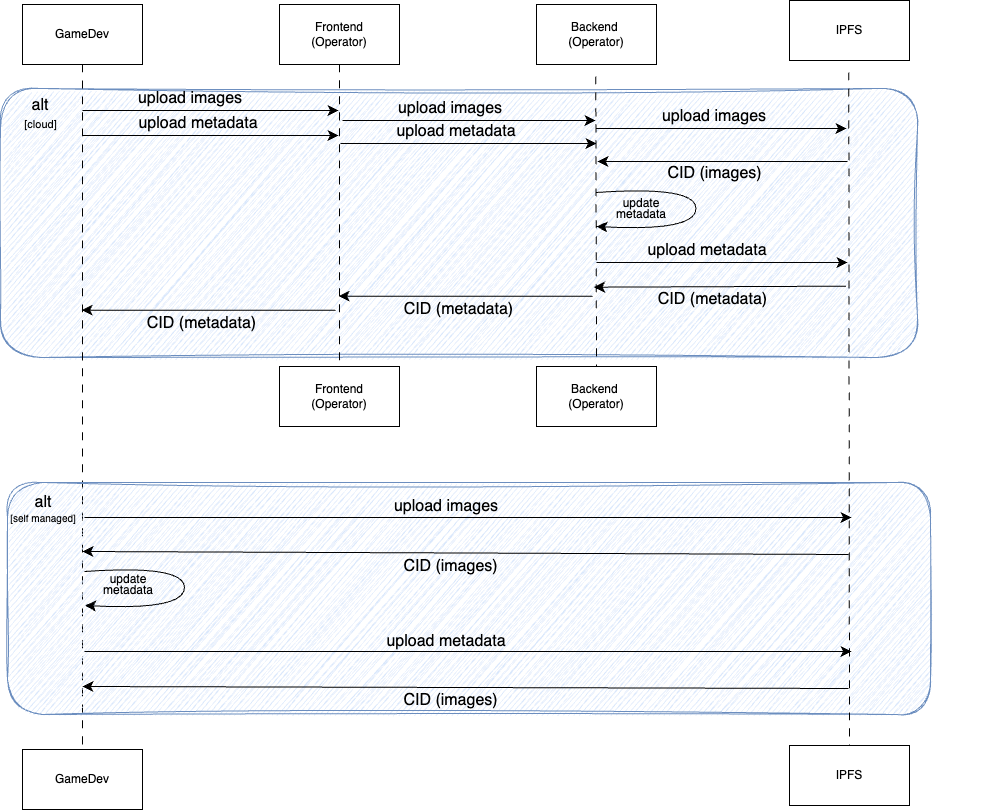

The diagram above was exported from draw.io. Its source (the exported page's mxGraphModel, read from the mxfile embedded in the PNG):
<mxGraphModel dx="5066" dy="4646" grid="0" gridSize="10" guides="1" tooltips="1" connect="1" arrows="1" fold="1" page="0" pageScale="1" pageWidth="850" pageHeight="1100" math="0" shadow="0">
  <root>
    <mxCell id="0" />
    <mxCell id="1" parent="0" />
    <mxCell id="2" value="" style="rounded=1;whiteSpace=wrap;html=1;fillColor=#dae8fc;strokeColor=#6c8ebf;sketch=1;curveFitting=1;jiggle=2;" vertex="1" parent="1">
      <mxGeometry x="-264" y="742" width="917" height="269" as="geometry" />
    </mxCell>
    <mxCell id="3" style="edgeStyle=none;curved=1;rounded=0;orthogonalLoop=1;jettySize=auto;html=1;fontSize=12;dashed=1;dashPattern=8 8;endArrow=none;endFill=0;" edge="1" source="4" target="8" parent="1">
      <mxGeometry relative="1" as="geometry" />
    </mxCell>
    <mxCell id="4" value="GameDev" style="rounded=0;whiteSpace=wrap;html=1;" vertex="1" parent="1">
      <mxGeometry x="-242" y="658" width="120" height="60" as="geometry" />
    </mxCell>
    <mxCell id="5" style="edgeStyle=none;curved=1;rounded=0;orthogonalLoop=1;jettySize=auto;html=1;fontSize=12;startSize=8;endSize=8;dashed=1;dashPattern=8 8;endArrow=none;endFill=0;" edge="1" source="6" target="9" parent="1">
      <mxGeometry relative="1" as="geometry" />
    </mxCell>
    <mxCell id="6" value="Frontend&lt;div&gt;(Operator)&lt;/div&gt;" style="rounded=0;whiteSpace=wrap;html=1;" vertex="1" parent="1">
      <mxGeometry x="15" y="658" width="120" height="60" as="geometry" />
    </mxCell>
    <mxCell id="7" value="Backend&amp;nbsp;&lt;div&gt;(Operator)&lt;/div&gt;" style="rounded=0;whiteSpace=wrap;html=1;" vertex="1" parent="1">
      <mxGeometry x="272" y="658" width="120" height="60" as="geometry" />
    </mxCell>
    <mxCell id="8" value="GameDev" style="rounded=0;whiteSpace=wrap;html=1;" vertex="1" parent="1">
      <mxGeometry x="-242" y="1403" width="120" height="60" as="geometry" />
    </mxCell>
    <mxCell id="9" value="Frontend&lt;div&gt;(Operator)&lt;/div&gt;" style="rounded=0;whiteSpace=wrap;html=1;" vertex="1" parent="1">
      <mxGeometry x="15" y="1020" width="120" height="60" as="geometry" />
    </mxCell>
    <mxCell id="10" value="Backend&amp;nbsp;&lt;div&gt;(Operator)&lt;/div&gt;" style="rounded=0;whiteSpace=wrap;html=1;" vertex="1" parent="1">
      <mxGeometry x="272" y="1020" width="120" height="60" as="geometry" />
    </mxCell>
    <mxCell id="11" value="alt" style="text;html=1;align=center;verticalAlign=middle;whiteSpace=wrap;rounded=0;fontSize=16;" vertex="1" parent="1">
      <mxGeometry x="-253.5" y="744" width="60" height="30" as="geometry" />
    </mxCell>
    <mxCell id="12" value="&lt;font style=&quot;font-size: 11px;&quot;&gt;[cloud]&lt;/font&gt;" style="text;html=1;align=center;verticalAlign=middle;whiteSpace=wrap;rounded=0;fontSize=16;" vertex="1" parent="1">
      <mxGeometry x="-259" y="762" width="71" height="30" as="geometry" />
    </mxCell>
    <mxCell id="13" value="" style="rounded=1;whiteSpace=wrap;html=1;fillColor=#dae8fc;strokeColor=#6c8ebf;sketch=1;curveFitting=1;jiggle=2;" vertex="1" parent="1">
      <mxGeometry x="-257" y="1136" width="923" height="232" as="geometry" />
    </mxCell>
    <mxCell id="14" value="alt" style="text;html=1;align=center;verticalAlign=middle;whiteSpace=wrap;rounded=0;fontSize=16;" vertex="1" parent="1">
      <mxGeometry x="-250.5" y="1141" width="60" height="30" as="geometry" />
    </mxCell>
    <mxCell id="15" value="&lt;font style=&quot;font-size: 10px;&quot;&gt;[self managed]&lt;/font&gt;" style="text;html=1;align=center;verticalAlign=middle;whiteSpace=wrap;rounded=0;fontSize=16;" vertex="1" parent="1">
      <mxGeometry x="-259" y="1156" width="76" height="30" as="geometry" />
    </mxCell>
    <mxCell id="16" style="edgeStyle=none;curved=1;rounded=0;orthogonalLoop=1;jettySize=auto;html=1;fontSize=12;startSize=8;endSize=8;dashed=1;dashPattern=8 8;endArrow=none;endFill=0;entryX=0.5;entryY=0;entryDx=0;entryDy=0;" edge="1" target="10" parent="1">
      <mxGeometry relative="1" as="geometry">
        <mxPoint x="331.28999999999996" y="730" as="sourcePoint" />
        <mxPoint x="331" y="1093" as="targetPoint" />
      </mxGeometry>
    </mxCell>
    <mxCell id="17" value="" style="endArrow=classic;html=1;rounded=0;fontSize=12;startSize=8;endSize=8;curved=1;" edge="1" parent="1">
      <mxGeometry width="50" height="50" relative="1" as="geometry">
        <mxPoint x="-182" y="764" as="sourcePoint" />
        <mxPoint x="74" y="764" as="targetPoint" />
      </mxGeometry>
    </mxCell>
    <mxCell id="18" value="upload images" style="text;html=1;align=center;verticalAlign=middle;whiteSpace=wrap;rounded=0;fontSize=16;" vertex="1" parent="1">
      <mxGeometry x="-137" y="737" width="126" height="30" as="geometry" />
    </mxCell>
    <mxCell id="19" value="" style="endArrow=classic;html=1;rounded=0;fontSize=12;startSize=8;endSize=8;curved=1;" edge="1" parent="1">
      <mxGeometry width="50" height="50" relative="1" as="geometry">
        <mxPoint x="-182" y="789" as="sourcePoint" />
        <mxPoint x="74" y="789" as="targetPoint" />
      </mxGeometry>
    </mxCell>
    <mxCell id="20" value="upload metadata" style="text;html=1;align=center;verticalAlign=middle;whiteSpace=wrap;rounded=0;fontSize=16;" vertex="1" parent="1">
      <mxGeometry x="-129" y="762" width="126" height="30" as="geometry" />
    </mxCell>
    <mxCell id="21" value="" style="endArrow=classic;html=1;rounded=0;fontSize=12;startSize=8;endSize=8;curved=1;" edge="1" parent="1">
      <mxGeometry width="50" height="50" relative="1" as="geometry">
        <mxPoint x="78" y="774" as="sourcePoint" />
        <mxPoint x="331" y="774" as="targetPoint" />
      </mxGeometry>
    </mxCell>
    <mxCell id="22" value="upload images" style="text;html=1;align=center;verticalAlign=middle;whiteSpace=wrap;rounded=0;fontSize=16;" vertex="1" parent="1">
      <mxGeometry x="123" y="747" width="126" height="30" as="geometry" />
    </mxCell>
    <mxCell id="23" value="" style="endArrow=classic;html=1;rounded=0;fontSize=12;startSize=8;endSize=8;curved=1;" edge="1" parent="1">
      <mxGeometry width="50" height="50" relative="1" as="geometry">
        <mxPoint x="76" y="797" as="sourcePoint" />
        <mxPoint x="332" y="797" as="targetPoint" />
      </mxGeometry>
    </mxCell>
    <mxCell id="24" value="upload metadata" style="text;html=1;align=center;verticalAlign=middle;whiteSpace=wrap;rounded=0;fontSize=16;" vertex="1" parent="1">
      <mxGeometry x="129" y="770" width="126" height="30" as="geometry" />
    </mxCell>
    <mxCell id="25" style="edgeStyle=none;curved=1;rounded=0;orthogonalLoop=1;jettySize=auto;html=1;exitX=1;exitY=0.5;exitDx=0;exitDy=0;fontSize=12;startSize=8;endSize=8;" edge="1" parent="1">
      <mxGeometry relative="1" as="geometry">
        <mxPoint x="726.0000000000002" y="892.18" as="sourcePoint" />
        <mxPoint x="726.0000000000002" y="892.18" as="targetPoint" />
      </mxGeometry>
    </mxCell>
    <mxCell id="26" value="" style="endArrow=classic;html=1;rounded=0;fontSize=12;startSize=8;endSize=8;curved=1;" edge="1" parent="1">
      <mxGeometry width="50" height="50" relative="1" as="geometry">
        <mxPoint x="328" y="949.68" as="sourcePoint" />
        <mxPoint x="74" y="949.68" as="targetPoint" />
      </mxGeometry>
    </mxCell>
    <mxCell id="27" value="CID (metadata)" style="text;html=1;align=center;verticalAlign=middle;whiteSpace=wrap;rounded=0;fontSize=16;" vertex="1" parent="1">
      <mxGeometry x="91" y="947.68" width="207" height="30" as="geometry" />
    </mxCell>
    <mxCell id="28" value="" style="endArrow=classic;html=1;rounded=0;fontSize=12;startSize=8;endSize=8;curved=1;" edge="1" parent="1">
      <mxGeometry width="50" height="50" relative="1" as="geometry">
        <mxPoint x="71" y="963.68" as="sourcePoint" />
        <mxPoint x="-183" y="963.68" as="targetPoint" />
      </mxGeometry>
    </mxCell>
    <mxCell id="29" value="CID (metadata)" style="text;html=1;align=center;verticalAlign=middle;whiteSpace=wrap;rounded=0;fontSize=16;" vertex="1" parent="1">
      <mxGeometry x="-166" y="961.68" width="207" height="30" as="geometry" />
    </mxCell>
    <mxCell id="30" value="IPFS" style="rounded=0;whiteSpace=wrap;html=1;" vertex="1" parent="1">
      <mxGeometry x="525" y="654" width="120" height="60" as="geometry" />
    </mxCell>
    <mxCell id="31" value="IPFS" style="rounded=0;whiteSpace=wrap;html=1;" vertex="1" parent="1">
      <mxGeometry x="525" y="1399" width="120" height="60" as="geometry" />
    </mxCell>
    <mxCell id="32" style="edgeStyle=none;curved=1;rounded=0;orthogonalLoop=1;jettySize=auto;html=1;fontSize=12;startSize=8;endSize=8;dashed=1;dashPattern=8 8;endArrow=none;endFill=0;entryX=0.5;entryY=0;entryDx=0;entryDy=0;" edge="1" target="31" parent="1">
      <mxGeometry relative="1" as="geometry">
        <mxPoint x="584.29" y="726" as="sourcePoint" />
        <mxPoint x="584" y="1089" as="targetPoint" />
      </mxGeometry>
    </mxCell>
    <mxCell id="33" style="edgeStyle=none;curved=1;rounded=0;orthogonalLoop=1;jettySize=auto;html=1;exitX=1;exitY=0.5;exitDx=0;exitDy=0;fontSize=12;startSize=8;endSize=8;" edge="1" parent="1">
      <mxGeometry relative="1" as="geometry">
        <mxPoint x="660.5" y="820" as="sourcePoint" />
        <mxPoint x="660.5" y="820" as="targetPoint" />
      </mxGeometry>
    </mxCell>
    <mxCell id="34" value="" style="endArrow=classic;html=1;rounded=0;fontSize=12;startSize=8;endSize=8;curved=1;" edge="1" parent="1">
      <mxGeometry width="50" height="50" relative="1" as="geometry">
        <mxPoint x="332" y="782" as="sourcePoint" />
        <mxPoint x="582" y="782" as="targetPoint" />
      </mxGeometry>
    </mxCell>
    <mxCell id="35" value="upload images" style="text;html=1;align=center;verticalAlign=middle;whiteSpace=wrap;rounded=0;fontSize=16;" vertex="1" parent="1">
      <mxGeometry x="387" y="755" width="126" height="30" as="geometry" />
    </mxCell>
    <mxCell id="36" value="&lt;p style=&quot;line-height: 60%;&quot;&gt;&lt;font style=&quot;font-size: 12px;&quot;&gt;update metadata&lt;/font&gt;&lt;/p&gt;" style="text;html=1;align=center;verticalAlign=middle;whiteSpace=wrap;rounded=0;fontSize=16;" vertex="1" parent="1">
      <mxGeometry x="347.48" y="847" width="60" height="30" as="geometry" />
    </mxCell>
    <mxCell id="37" value="" style="endArrow=classic;html=1;rounded=0;fontSize=12;startSize=8;endSize=8;curved=1;" edge="1" parent="1">
      <mxGeometry width="50" height="50" relative="1" as="geometry">
        <mxPoint x="332" y="916" as="sourcePoint" />
        <mxPoint x="583" y="916" as="targetPoint" />
      </mxGeometry>
    </mxCell>
    <mxCell id="38" value="upload metadata" style="text;html=1;align=center;verticalAlign=middle;whiteSpace=wrap;rounded=0;fontSize=16;" vertex="1" parent="1">
      <mxGeometry x="380" y="889" width="126" height="30" as="geometry" />
    </mxCell>
    <mxCell id="39" value="" style="endArrow=classic;html=1;rounded=0;fontSize=12;startSize=8;endSize=8;curved=1;" edge="1" parent="1">
      <mxGeometry width="50" height="50" relative="1" as="geometry">
        <mxPoint x="581.5" y="939.68" as="sourcePoint" />
        <mxPoint x="329.5" y="940.68" as="targetPoint" />
      </mxGeometry>
    </mxCell>
    <mxCell id="40" value="CID (metadata)" style="text;html=1;align=center;verticalAlign=middle;whiteSpace=wrap;rounded=0;fontSize=16;" vertex="1" parent="1">
      <mxGeometry x="344.5" y="938.68" width="207" height="29" as="geometry" />
    </mxCell>
    <mxCell id="41" value="" style="endArrow=classic;html=1;rounded=0;fontSize=12;startSize=8;endSize=8;curved=1;" edge="1" parent="1">
      <mxGeometry width="50" height="50" relative="1" as="geometry">
        <mxPoint x="-180" y="1171" as="sourcePoint" />
        <mxPoint x="587" y="1171" as="targetPoint" />
      </mxGeometry>
    </mxCell>
    <mxCell id="42" value="upload images" style="text;html=1;align=center;verticalAlign=middle;whiteSpace=wrap;rounded=0;fontSize=16;" vertex="1" parent="1">
      <mxGeometry x="119" y="1145" width="126" height="30" as="geometry" />
    </mxCell>
    <mxCell id="43" style="edgeStyle=none;curved=1;rounded=0;orthogonalLoop=1;jettySize=auto;html=1;exitX=1;exitY=0.5;exitDx=0;exitDy=0;fontSize=12;startSize=8;endSize=8;" edge="1" parent="1">
      <mxGeometry relative="1" as="geometry">
        <mxPoint x="146" y="1254" as="sourcePoint" />
        <mxPoint x="146" y="1254" as="targetPoint" />
      </mxGeometry>
    </mxCell>
    <mxCell id="44" value="&lt;p style=&quot;line-height: 60%;&quot;&gt;&lt;font style=&quot;font-size: 12px;&quot;&gt;update metadata&lt;/font&gt;&lt;/p&gt;" style="text;html=1;align=center;verticalAlign=middle;whiteSpace=wrap;rounded=0;fontSize=16;" vertex="1" parent="1">
      <mxGeometry x="-166" y="1223" width="60" height="30" as="geometry" />
    </mxCell>
    <mxCell id="45" value="" style="endArrow=classic;html=1;rounded=0;fontSize=12;startSize=8;endSize=8;curved=1;" edge="1" parent="1">
      <mxGeometry width="50" height="50" relative="1" as="geometry">
        <mxPoint x="583" y="815" as="sourcePoint" />
        <mxPoint x="333" y="815" as="targetPoint" />
      </mxGeometry>
    </mxCell>
    <mxCell id="46" value="CID (images)" style="text;html=1;align=center;verticalAlign=middle;whiteSpace=wrap;rounded=0;fontSize=16;" vertex="1" parent="1">
      <mxGeometry x="347" y="812" width="207" height="29" as="geometry" />
    </mxCell>
    <mxCell id="47" value="" style="endArrow=classic;html=1;rounded=0;fontSize=12;startSize=8;endSize=8;curved=1;entryX=0;entryY=0;entryDx=0;entryDy=0;" edge="1" target="48" parent="1">
      <mxGeometry width="50" height="50" relative="1" as="geometry">
        <mxPoint x="584" y="1208" as="sourcePoint" />
        <mxPoint x="334" y="1208" as="targetPoint" />
      </mxGeometry>
    </mxCell>
    <mxCell id="48" value="CID (images)" style="text;html=1;align=center;verticalAlign=middle;whiteSpace=wrap;rounded=0;fontSize=16;" vertex="1" parent="1">
      <mxGeometry x="-182" y="1205" width="737" height="29" as="geometry" />
    </mxCell>
    <mxCell id="49" value="" style="endArrow=classic;html=1;rounded=0;fontSize=12;startSize=8;endSize=8;curved=1;" edge="1" parent="1">
      <mxGeometry width="50" height="50" relative="1" as="geometry">
        <mxPoint x="-180" y="1305" as="sourcePoint" />
        <mxPoint x="587" y="1305" as="targetPoint" />
      </mxGeometry>
    </mxCell>
    <mxCell id="50" value="" style="endArrow=classic;html=1;rounded=0;fontSize=12;startSize=8;endSize=8;curved=1;entryX=0;entryY=0;entryDx=0;entryDy=0;" edge="1" target="51" parent="1">
      <mxGeometry width="50" height="50" relative="1" as="geometry">
        <mxPoint x="584" y="1342" as="sourcePoint" />
        <mxPoint x="334" y="1342" as="targetPoint" />
      </mxGeometry>
    </mxCell>
    <mxCell id="51" value="CID (images)" style="text;html=1;align=center;verticalAlign=middle;whiteSpace=wrap;rounded=0;fontSize=16;" vertex="1" parent="1">
      <mxGeometry x="-182" y="1340" width="737" height="28" as="geometry" />
    </mxCell>
    <mxCell id="52" value="upload metadata" style="text;html=1;align=center;verticalAlign=middle;whiteSpace=wrap;rounded=0;fontSize=16;" vertex="1" parent="1">
      <mxGeometry x="119" y="1280" width="126" height="30" as="geometry" />
    </mxCell>
    <mxCell id="53" value="" style="curved=1;endArrow=none;html=1;rounded=0;fontSize=12;startSize=8;endSize=8;startArrow=classic;startFill=1;endFill=0;" edge="1" parent="1">
      <mxGeometry width="50" height="50" relative="1" as="geometry">
        <mxPoint x="332" y="880" as="sourcePoint" />
        <mxPoint x="331.5" y="846" as="targetPoint" />
        <Array as="points">
          <mxPoint x="431.5" y="885" />
          <mxPoint x="431.5" y="839" />
        </Array>
      </mxGeometry>
    </mxCell>
    <mxCell id="54" value="" style="curved=1;endArrow=none;html=1;rounded=0;fontSize=12;startSize=8;endSize=8;startArrow=classic;startFill=1;endFill=0;" edge="1" parent="1">
      <mxGeometry width="50" height="50" relative="1" as="geometry">
        <mxPoint x="-179.5" y="1259" as="sourcePoint" />
        <mxPoint x="-180" y="1225" as="targetPoint" />
        <Array as="points">
          <mxPoint x="-80" y="1264" />
          <mxPoint x="-80" y="1218" />
        </Array>
      </mxGeometry>
    </mxCell>
  </root>
</mxGraphModel>